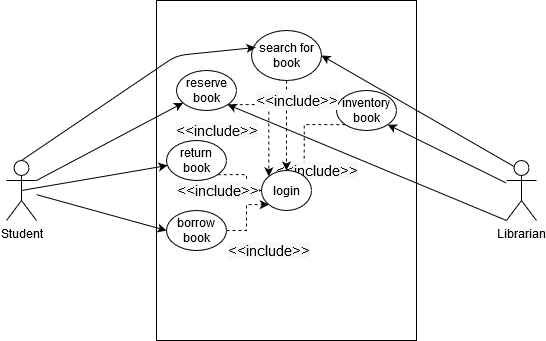

The diagram above was exported from draw.io. Its source (the exported page's mxGraphModel, read from the mxfile embedded in the PNG):
<mxGraphModel dx="1422" dy="883" grid="1" gridSize="10" guides="1" tooltips="1" connect="1" arrows="1" fold="1" page="1" pageScale="1" pageWidth="827" pageHeight="1169" math="0" shadow="0">
  <root>
    <mxCell id="0" />
    <mxCell id="1" parent="0" />
    <mxCell id="UjBGPRI92d5aU5jfHXTB-2" value="" style="rounded=0;whiteSpace=wrap;html=1;" parent="1" vertex="1">
      <mxGeometry x="290" y="180" width="260" height="340" as="geometry" />
    </mxCell>
    <mxCell id="UjBGPRI92d5aU5jfHXTB-3" value="Student" style="shape=umlActor;verticalLabelPosition=bottom;labelBackgroundColor=#ffffff;verticalAlign=top;html=1;outlineConnect=0;" parent="1" vertex="1">
      <mxGeometry x="140" y="340" width="30" height="60" as="geometry" />
    </mxCell>
    <mxCell id="UjBGPRI92d5aU5jfHXTB-4" value="Librarian" style="shape=umlActor;verticalLabelPosition=bottom;labelBackgroundColor=#ffffff;verticalAlign=top;html=1;outlineConnect=0;" parent="1" vertex="1">
      <mxGeometry x="640" y="340" width="30" height="60" as="geometry" />
    </mxCell>
    <mxCell id="UjBGPRI92d5aU5jfHXTB-24" value="&lt;span style=&quot;font-size: 15px ; font-style: normal ; font-weight: 400 ; letter-spacing: normal ; text-align: left ; text-indent: 0px ; text-transform: none ; word-spacing: 0px ; background-color: rgb(248 , 248 , 248) ; display: inline ; float: none&quot;&gt;&amp;lt;&amp;lt;include&amp;gt;&amp;gt;&lt;/span&gt;" style="edgeStyle=orthogonalEdgeStyle;rounded=0;orthogonalLoop=1;jettySize=auto;html=1;exitX=1;exitY=0.5;exitDx=0;exitDy=0;entryX=0;entryY=1;entryDx=0;entryDy=0;dashed=1;" parent="1" source="UjBGPRI92d5aU5jfHXTB-5" target="UjBGPRI92d5aU5jfHXTB-18" edge="1">
      <mxGeometry x="-0.4137" y="-30" relative="1" as="geometry">
        <mxPoint x="-8" y="20" as="offset" />
      </mxGeometry>
    </mxCell>
    <mxCell id="UjBGPRI92d5aU5jfHXTB-5" value="borrow book" style="ellipse;whiteSpace=wrap;html=1;" parent="1" vertex="1">
      <mxGeometry x="300" y="390" width="60" height="40" as="geometry" />
    </mxCell>
    <mxCell id="UjBGPRI92d5aU5jfHXTB-22" value="&lt;span style=&quot;font-family: , &amp;#34;applelogo&amp;#34; , sans-serif ; font-size: 15px ; font-style: normal ; font-weight: 400 ; letter-spacing: normal ; text-align: left ; text-indent: 0px ; text-transform: none ; word-spacing: 0px ; background-color: rgb(248 , 248 , 248) ; display: inline ; float: none&quot;&gt;&amp;lt;&amp;lt;include&amp;gt;&amp;gt;&lt;/span&gt;" style="edgeStyle=orthogonalEdgeStyle;rounded=0;orthogonalLoop=1;jettySize=auto;html=1;exitX=1;exitY=1;exitDx=0;exitDy=0;entryX=0;entryY=0;entryDx=0;entryDy=0;dashed=1;" parent="1" source="UjBGPRI92d5aU5jfHXTB-6" target="UjBGPRI92d5aU5jfHXTB-18" edge="1">
      <mxGeometry x="0.187" y="-52" relative="1" as="geometry">
        <mxPoint as="offset" />
      </mxGeometry>
    </mxCell>
    <mxCell id="UjBGPRI92d5aU5jfHXTB-6" value="reserve book" style="ellipse;whiteSpace=wrap;html=1;" parent="1" vertex="1">
      <mxGeometry x="310" y="250" width="60" height="40" as="geometry" />
    </mxCell>
    <mxCell id="UjBGPRI92d5aU5jfHXTB-23" value="&lt;span style=&quot;font-size: 15px ; font-style: normal ; font-weight: 400 ; letter-spacing: normal ; text-align: left ; text-indent: 0px ; text-transform: none ; word-spacing: 0px ; background-color: rgb(248 , 248 , 248) ; display: inline ; float: none&quot;&gt;&amp;lt;&amp;lt;include&amp;gt;&amp;gt;&lt;/span&gt;" style="edgeStyle=orthogonalEdgeStyle;rounded=0;orthogonalLoop=1;jettySize=auto;html=1;exitX=1;exitY=1;exitDx=0;exitDy=0;entryX=0;entryY=0.5;entryDx=0;entryDy=0;dashed=1;" parent="1" source="UjBGPRI92d5aU5jfHXTB-7" target="UjBGPRI92d5aU5jfHXTB-18" edge="1">
      <mxGeometry x="0.4974" y="-29" relative="1" as="geometry">
        <mxPoint x="-29" y="-29" as="offset" />
      </mxGeometry>
    </mxCell>
    <mxCell id="UjBGPRI92d5aU5jfHXTB-7" value="return book" style="ellipse;whiteSpace=wrap;html=1;" parent="1" vertex="1">
      <mxGeometry x="300" y="320" width="60" height="40" as="geometry" />
    </mxCell>
    <mxCell id="UjBGPRI92d5aU5jfHXTB-21" value="&lt;span style=&quot;font-size: 15px ; font-style: normal ; font-weight: 400 ; letter-spacing: normal ; text-align: left ; text-indent: 0px ; text-transform: none ; word-spacing: 0px ; background-color: rgb(248 , 248 , 248) ; display: inline ; float: none&quot;&gt;&amp;lt;&amp;lt;include&amp;gt;&amp;gt;&lt;/span&gt;" style="edgeStyle=orthogonalEdgeStyle;rounded=0;orthogonalLoop=1;jettySize=auto;html=1;exitX=0;exitY=1;exitDx=0;exitDy=0;entryX=1;entryY=0;entryDx=0;entryDy=0;dashed=1;" parent="1" source="UjBGPRI92d5aU5jfHXTB-8" target="UjBGPRI92d5aU5jfHXTB-18" edge="1">
      <mxGeometry x="0.8737" y="12" relative="1" as="geometry">
        <mxPoint as="offset" />
      </mxGeometry>
    </mxCell>
    <mxCell id="UjBGPRI92d5aU5jfHXTB-8" value="&lt;div&gt;inventory&lt;/div&gt;&lt;div&gt; book&lt;/div&gt;" style="ellipse;whiteSpace=wrap;html=1;" parent="1" vertex="1">
      <mxGeometry x="470" y="270" width="60" height="40" as="geometry" />
    </mxCell>
    <mxCell id="UjBGPRI92d5aU5jfHXTB-20" value="&lt;span style=&quot;font-family: , &amp;#34;applelogo&amp;#34; , sans-serif ; font-size: 15px ; font-style: normal ; font-weight: 400 ; letter-spacing: normal ; text-align: left ; text-indent: 0px ; text-transform: none ; word-spacing: 0px ; background-color: rgb(248 , 248 , 248) ; display: inline ; float: none&quot;&gt;&amp;lt;&amp;lt;include&amp;gt;&amp;gt;&lt;/span&gt;" style="edgeStyle=orthogonalEdgeStyle;rounded=0;orthogonalLoop=1;jettySize=auto;html=1;exitX=0.5;exitY=1;exitDx=0;exitDy=0;dashed=1;" parent="1" source="UjBGPRI92d5aU5jfHXTB-9" target="UjBGPRI92d5aU5jfHXTB-18" edge="1">
      <mxGeometry x="-0.5556" y="10" relative="1" as="geometry">
        <mxPoint as="offset" />
      </mxGeometry>
    </mxCell>
    <mxCell id="UjBGPRI92d5aU5jfHXTB-9" value="search for book" style="ellipse;whiteSpace=wrap;html=1;" parent="1" vertex="1">
      <mxGeometry x="385" y="210" width="70" height="50" as="geometry" />
    </mxCell>
    <mxCell id="UjBGPRI92d5aU5jfHXTB-11" value="" style="endArrow=classic;html=1;entryX=1;entryY=1;entryDx=0;entryDy=0;" parent="1" source="UjBGPRI92d5aU5jfHXTB-4" target="UjBGPRI92d5aU5jfHXTB-8" edge="1">
      <mxGeometry width="50" height="50" relative="1" as="geometry">
        <mxPoint x="450" y="480" as="sourcePoint" />
        <mxPoint x="500" y="430" as="targetPoint" />
      </mxGeometry>
    </mxCell>
    <mxCell id="UjBGPRI92d5aU5jfHXTB-12" value="" style="endArrow=classic;html=1;exitX=0.25;exitY=0.1;exitDx=0;exitDy=0;exitPerimeter=0;entryX=1;entryY=0.5;entryDx=0;entryDy=0;" parent="1" source="UjBGPRI92d5aU5jfHXTB-4" target="UjBGPRI92d5aU5jfHXTB-9" edge="1">
      <mxGeometry width="50" height="50" relative="1" as="geometry">
        <mxPoint x="450" y="480" as="sourcePoint" />
        <mxPoint x="500" y="430" as="targetPoint" />
      </mxGeometry>
    </mxCell>
    <mxCell id="UjBGPRI92d5aU5jfHXTB-13" value="" style="endArrow=classic;html=1;exitX=0;exitY=1;exitDx=0;exitDy=0;exitPerimeter=0;entryX=1;entryY=1;entryDx=0;entryDy=0;" parent="1" source="UjBGPRI92d5aU5jfHXTB-4" target="UjBGPRI92d5aU5jfHXTB-6" edge="1">
      <mxGeometry width="50" height="50" relative="1" as="geometry">
        <mxPoint x="450" y="480" as="sourcePoint" />
        <mxPoint x="510" y="430" as="targetPoint" />
      </mxGeometry>
    </mxCell>
    <mxCell id="UjBGPRI92d5aU5jfHXTB-14" value="" style="endArrow=classic;html=1;exitX=1;exitY=0.3333333333333333;exitDx=0;exitDy=0;exitPerimeter=0;" parent="1" source="UjBGPRI92d5aU5jfHXTB-3" target="UjBGPRI92d5aU5jfHXTB-6" edge="1">
      <mxGeometry width="50" height="50" relative="1" as="geometry">
        <mxPoint x="450" y="480" as="sourcePoint" />
        <mxPoint x="500" y="430" as="targetPoint" />
      </mxGeometry>
    </mxCell>
    <mxCell id="UjBGPRI92d5aU5jfHXTB-15" value="" style="endArrow=classic;html=1;exitX=0.5;exitY=0;exitDx=0;exitDy=0;exitPerimeter=0;entryX=0.057;entryY=0.34;entryDx=0;entryDy=0;entryPerimeter=0;" parent="1" source="UjBGPRI92d5aU5jfHXTB-3" target="UjBGPRI92d5aU5jfHXTB-9" edge="1">
      <mxGeometry width="50" height="50" relative="1" as="geometry">
        <mxPoint x="140" y="300" as="sourcePoint" />
        <mxPoint x="190" y="250" as="targetPoint" />
        <Array as="points">
          <mxPoint x="310" y="235" />
        </Array>
      </mxGeometry>
    </mxCell>
    <mxCell id="UjBGPRI92d5aU5jfHXTB-16" value="" style="endArrow=classic;html=1;exitX=0.5;exitY=0.5;exitDx=0;exitDy=0;exitPerimeter=0;" parent="1" source="UjBGPRI92d5aU5jfHXTB-3" target="UjBGPRI92d5aU5jfHXTB-7" edge="1">
      <mxGeometry width="50" height="50" relative="1" as="geometry">
        <mxPoint x="450" y="480" as="sourcePoint" />
        <mxPoint x="500" y="430" as="targetPoint" />
      </mxGeometry>
    </mxCell>
    <mxCell id="UjBGPRI92d5aU5jfHXTB-17" value="" style="endArrow=classic;html=1;entryX=0;entryY=0.5;entryDx=0;entryDy=0;" parent="1" source="UjBGPRI92d5aU5jfHXTB-3" target="UjBGPRI92d5aU5jfHXTB-5" edge="1">
      <mxGeometry width="50" height="50" relative="1" as="geometry">
        <mxPoint x="450" y="480" as="sourcePoint" />
        <mxPoint x="500" y="430" as="targetPoint" />
      </mxGeometry>
    </mxCell>
    <mxCell id="UjBGPRI92d5aU5jfHXTB-18" value="login" style="ellipse;whiteSpace=wrap;html=1;" parent="1" vertex="1">
      <mxGeometry x="395" y="350" width="50" height="40" as="geometry" />
    </mxCell>
  </root>
</mxGraphModel>